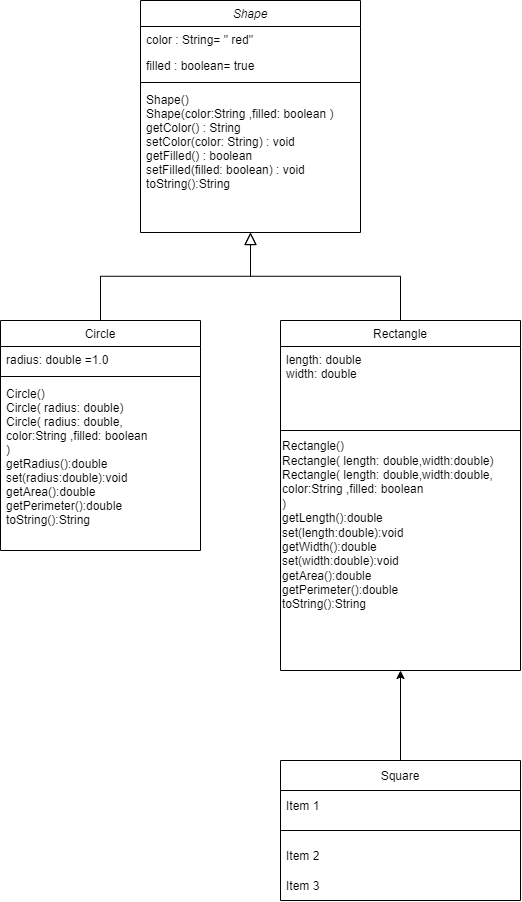

The diagram above was exported from draw.io. Its source (the exported page's mxGraphModel, read from the mxfile embedded in the PNG):
<mxGraphModel dx="599" dy="327" grid="1" gridSize="10" guides="1" tooltips="1" connect="1" arrows="1" fold="1" page="1" pageScale="1" pageWidth="827" pageHeight="1169" math="0" shadow="0">
  <root>
    <mxCell id="WIyWlLk6GJQsqaUBKTNV-0" />
    <mxCell id="WIyWlLk6GJQsqaUBKTNV-1" parent="WIyWlLk6GJQsqaUBKTNV-0" />
    <mxCell id="zkfFHV4jXpPFQw0GAbJ--0" value="Shape" style="swimlane;fontStyle=2;align=center;verticalAlign=top;childLayout=stackLayout;horizontal=1;startSize=26;horizontalStack=0;resizeParent=1;resizeLast=0;collapsible=1;marginBottom=0;rounded=0;shadow=0;strokeWidth=1;" parent="WIyWlLk6GJQsqaUBKTNV-1" vertex="1">
      <mxGeometry x="220" y="120" width="220" height="232" as="geometry">
        <mxRectangle x="230" y="140" width="160" height="26" as="alternateBounds" />
      </mxGeometry>
    </mxCell>
    <mxCell id="zkfFHV4jXpPFQw0GAbJ--2" value="color : String= &quot; red&quot;" style="text;align=left;verticalAlign=top;spacingLeft=4;spacingRight=4;overflow=hidden;rotatable=0;points=[[0,0.5],[1,0.5]];portConstraint=eastwest;rounded=0;shadow=0;html=0;strokeWidth=1;" parent="zkfFHV4jXpPFQw0GAbJ--0" vertex="1">
      <mxGeometry y="26" width="220" height="26" as="geometry" />
    </mxCell>
    <mxCell id="zkfFHV4jXpPFQw0GAbJ--3" value="filled : boolean= true" style="text;align=left;verticalAlign=top;spacingLeft=4;spacingRight=4;overflow=hidden;rotatable=0;points=[[0,0.5],[1,0.5]];portConstraint=eastwest;rounded=0;shadow=0;html=0;strokeWidth=1;" parent="zkfFHV4jXpPFQw0GAbJ--0" vertex="1">
      <mxGeometry y="52" width="220" height="26" as="geometry" />
    </mxCell>
    <mxCell id="zkfFHV4jXpPFQw0GAbJ--4" value="" style="line;html=1;strokeWidth=1;align=left;verticalAlign=middle;spacingTop=-1;spacingLeft=3;spacingRight=3;rotatable=0;labelPosition=right;points=[];portConstraint=eastwest;" parent="zkfFHV4jXpPFQw0GAbJ--0" vertex="1">
      <mxGeometry y="78" width="220" height="8" as="geometry" />
    </mxCell>
    <mxCell id="zkfFHV4jXpPFQw0GAbJ--5" value="Shape()&#10;Shape(color:String ,filled: boolean ) &#10;getColor() : String&#10;setColor(color: String) : void&#10;getFilled() : boolean&#10;setFilled(filled: boolean) : void&#10;toString():String" style="text;align=left;verticalAlign=top;spacingLeft=4;spacingRight=4;overflow=hidden;rotatable=0;points=[[0,0.5],[1,0.5]];portConstraint=eastwest;" parent="zkfFHV4jXpPFQw0GAbJ--0" vertex="1">
      <mxGeometry y="86" width="220" height="146" as="geometry" />
    </mxCell>
    <mxCell id="zkfFHV4jXpPFQw0GAbJ--6" value="Circle" style="swimlane;fontStyle=0;align=center;verticalAlign=top;childLayout=stackLayout;horizontal=1;startSize=26;horizontalStack=0;resizeParent=1;resizeLast=0;collapsible=1;marginBottom=0;rounded=0;shadow=0;strokeWidth=1;" parent="WIyWlLk6GJQsqaUBKTNV-1" vertex="1">
      <mxGeometry x="80" y="440" width="200" height="230" as="geometry">
        <mxRectangle x="130" y="380" width="160" height="26" as="alternateBounds" />
      </mxGeometry>
    </mxCell>
    <mxCell id="zkfFHV4jXpPFQw0GAbJ--7" value="radius: double =1.0" style="text;align=left;verticalAlign=top;spacingLeft=4;spacingRight=4;overflow=hidden;rotatable=0;points=[[0,0.5],[1,0.5]];portConstraint=eastwest;" parent="zkfFHV4jXpPFQw0GAbJ--6" vertex="1">
      <mxGeometry y="26" width="200" height="26" as="geometry" />
    </mxCell>
    <mxCell id="zkfFHV4jXpPFQw0GAbJ--9" value="" style="line;html=1;strokeWidth=1;align=left;verticalAlign=middle;spacingTop=-1;spacingLeft=3;spacingRight=3;rotatable=0;labelPosition=right;points=[];portConstraint=eastwest;" parent="zkfFHV4jXpPFQw0GAbJ--6" vertex="1">
      <mxGeometry y="52" width="200" height="8" as="geometry" />
    </mxCell>
    <mxCell id="zkfFHV4jXpPFQw0GAbJ--11" value="Circle()&#10;Circle( radius: double)&#10;Circle( radius: double,&#10;color:String ,filled: boolean &#10;)&#10;getRadius():double&#10;set(radius:double):void&#10;getArea():double&#10;getPerimeter():double&#10;toString():String" style="text;align=left;verticalAlign=top;spacingLeft=4;spacingRight=4;overflow=hidden;rotatable=0;points=[[0,0.5],[1,0.5]];portConstraint=eastwest;" parent="zkfFHV4jXpPFQw0GAbJ--6" vertex="1">
      <mxGeometry y="60" width="200" height="170" as="geometry" />
    </mxCell>
    <mxCell id="zkfFHV4jXpPFQw0GAbJ--12" value="" style="endArrow=block;endSize=10;endFill=0;shadow=0;strokeWidth=1;rounded=0;edgeStyle=elbowEdgeStyle;elbow=vertical;" parent="WIyWlLk6GJQsqaUBKTNV-1" source="zkfFHV4jXpPFQw0GAbJ--6" target="zkfFHV4jXpPFQw0GAbJ--0" edge="1">
      <mxGeometry width="160" relative="1" as="geometry">
        <mxPoint x="200" y="203" as="sourcePoint" />
        <mxPoint x="200" y="203" as="targetPoint" />
      </mxGeometry>
    </mxCell>
    <mxCell id="zkfFHV4jXpPFQw0GAbJ--13" value="Rectangle" style="swimlane;fontStyle=0;align=center;verticalAlign=top;childLayout=stackLayout;horizontal=1;startSize=26;horizontalStack=0;resizeParent=1;resizeLast=0;collapsible=1;marginBottom=0;rounded=0;shadow=0;strokeWidth=1;" parent="WIyWlLk6GJQsqaUBKTNV-1" vertex="1">
      <mxGeometry x="360" y="440" width="240" height="350" as="geometry">
        <mxRectangle x="340" y="380" width="170" height="26" as="alternateBounds" />
      </mxGeometry>
    </mxCell>
    <mxCell id="zkfFHV4jXpPFQw0GAbJ--14" value="length: double&#10;width: double" style="text;align=left;verticalAlign=top;spacingLeft=4;spacingRight=4;overflow=hidden;rotatable=0;points=[[0,0.5],[1,0.5]];portConstraint=eastwest;" parent="zkfFHV4jXpPFQw0GAbJ--13" vertex="1">
      <mxGeometry y="26" width="240" height="74" as="geometry" />
    </mxCell>
    <mxCell id="zkfFHV4jXpPFQw0GAbJ--15" value="" style="line;html=1;strokeWidth=1;align=left;verticalAlign=middle;spacingTop=-1;spacingLeft=3;spacingRight=3;rotatable=0;labelPosition=right;points=[];portConstraint=eastwest;" parent="zkfFHV4jXpPFQw0GAbJ--13" vertex="1">
      <mxGeometry y="100" width="240" height="20" as="geometry" />
    </mxCell>
    <mxCell id="5ADaR9pQ52QsfKCwUjTN-0" value="&lt;span style=&quot;text-align: center;&quot;&gt;Rectangle&lt;/span&gt;&lt;span style=&quot;&quot;&gt;()&lt;/span&gt;&lt;br style=&quot;padding: 0px; margin: 0px;&quot;&gt;&lt;span style=&quot;text-align: center;&quot;&gt;Rectangle&lt;/span&gt;&lt;span style=&quot;&quot;&gt;( length: double,width:double)&lt;br&gt;&lt;/span&gt;&lt;span style=&quot;text-align: center;&quot;&gt;Rectangle&lt;/span&gt;( length: double,width:double,&lt;br&gt;color:String ,filled: boolean&amp;nbsp;&lt;br&gt;)&lt;br style=&quot;padding: 0px; margin: 0px;&quot;&gt;&lt;span style=&quot;&quot;&gt;getLength():double&lt;/span&gt;&lt;br style=&quot;padding: 0px; margin: 0px;&quot;&gt;&lt;span style=&quot;&quot;&gt;set(length:double):void&lt;br&gt;&lt;/span&gt;getWidth():double&lt;br style=&quot;padding: 0px; margin: 0px;&quot;&gt;set(width:double):void&lt;br style=&quot;padding: 0px; margin: 0px;&quot;&gt;&lt;span style=&quot;&quot;&gt;getArea():double&lt;/span&gt;&lt;br style=&quot;padding: 0px; margin: 0px;&quot;&gt;&lt;span style=&quot;&quot;&gt;getPerimeter():double&lt;/span&gt;&lt;br style=&quot;padding: 0px; margin: 0px;&quot;&gt;&lt;span style=&quot;&quot;&gt;toString():String&lt;/span&gt;" style="text;html=1;align=left;verticalAlign=middle;resizable=0;points=[];autosize=1;strokeColor=none;fillColor=none;" vertex="1" parent="zkfFHV4jXpPFQw0GAbJ--13">
      <mxGeometry y="120" width="240" height="170" as="geometry" />
    </mxCell>
    <mxCell id="zkfFHV4jXpPFQw0GAbJ--16" value="" style="endArrow=block;endSize=10;endFill=0;shadow=0;strokeWidth=1;rounded=0;edgeStyle=elbowEdgeStyle;elbow=vertical;" parent="WIyWlLk6GJQsqaUBKTNV-1" source="zkfFHV4jXpPFQw0GAbJ--13" target="zkfFHV4jXpPFQw0GAbJ--0" edge="1">
      <mxGeometry width="160" relative="1" as="geometry">
        <mxPoint x="210" y="373" as="sourcePoint" />
        <mxPoint x="310" y="271" as="targetPoint" />
        <Array as="points" />
      </mxGeometry>
    </mxCell>
    <mxCell id="5ADaR9pQ52QsfKCwUjTN-9" style="edgeStyle=orthogonalEdgeStyle;rounded=0;orthogonalLoop=1;jettySize=auto;html=1;entryX=0.5;entryY=1;entryDx=0;entryDy=0;" edge="1" parent="WIyWlLk6GJQsqaUBKTNV-1" source="5ADaR9pQ52QsfKCwUjTN-3" target="zkfFHV4jXpPFQw0GAbJ--13">
      <mxGeometry relative="1" as="geometry" />
    </mxCell>
    <mxCell id="5ADaR9pQ52QsfKCwUjTN-3" value="Square" style="swimlane;fontStyle=0;childLayout=stackLayout;horizontal=1;startSize=30;horizontalStack=0;resizeParent=1;resizeParentMax=0;resizeLast=0;collapsible=1;marginBottom=0;strokeWidth=1;" vertex="1" parent="WIyWlLk6GJQsqaUBKTNV-1">
      <mxGeometry x="360" y="880" width="240" height="140" as="geometry" />
    </mxCell>
    <mxCell id="5ADaR9pQ52QsfKCwUjTN-4" value="Item 1" style="text;strokeColor=none;fillColor=none;align=left;verticalAlign=middle;spacingLeft=4;spacingRight=4;overflow=hidden;points=[[0,0.5],[1,0.5]];portConstraint=eastwest;rotatable=0;" vertex="1" parent="5ADaR9pQ52QsfKCwUjTN-3">
      <mxGeometry y="30" width="240" height="30" as="geometry" />
    </mxCell>
    <mxCell id="5ADaR9pQ52QsfKCwUjTN-12" value="" style="line;html=1;strokeWidth=1;align=left;verticalAlign=middle;spacingTop=-1;spacingLeft=3;spacingRight=3;rotatable=0;labelPosition=right;points=[];portConstraint=eastwest;" vertex="1" parent="5ADaR9pQ52QsfKCwUjTN-3">
      <mxGeometry y="60" width="240" height="20" as="geometry" />
    </mxCell>
    <mxCell id="5ADaR9pQ52QsfKCwUjTN-5" value="Item 2" style="text;strokeColor=none;fillColor=none;align=left;verticalAlign=middle;spacingLeft=4;spacingRight=4;overflow=hidden;points=[[0,0.5],[1,0.5]];portConstraint=eastwest;rotatable=0;" vertex="1" parent="5ADaR9pQ52QsfKCwUjTN-3">
      <mxGeometry y="80" width="240" height="30" as="geometry" />
    </mxCell>
    <mxCell id="5ADaR9pQ52QsfKCwUjTN-6" value="Item 3" style="text;strokeColor=none;fillColor=none;align=left;verticalAlign=middle;spacingLeft=4;spacingRight=4;overflow=hidden;points=[[0,0.5],[1,0.5]];portConstraint=eastwest;rotatable=0;" vertex="1" parent="5ADaR9pQ52QsfKCwUjTN-3">
      <mxGeometry y="110" width="240" height="30" as="geometry" />
    </mxCell>
  </root>
</mxGraphModel>